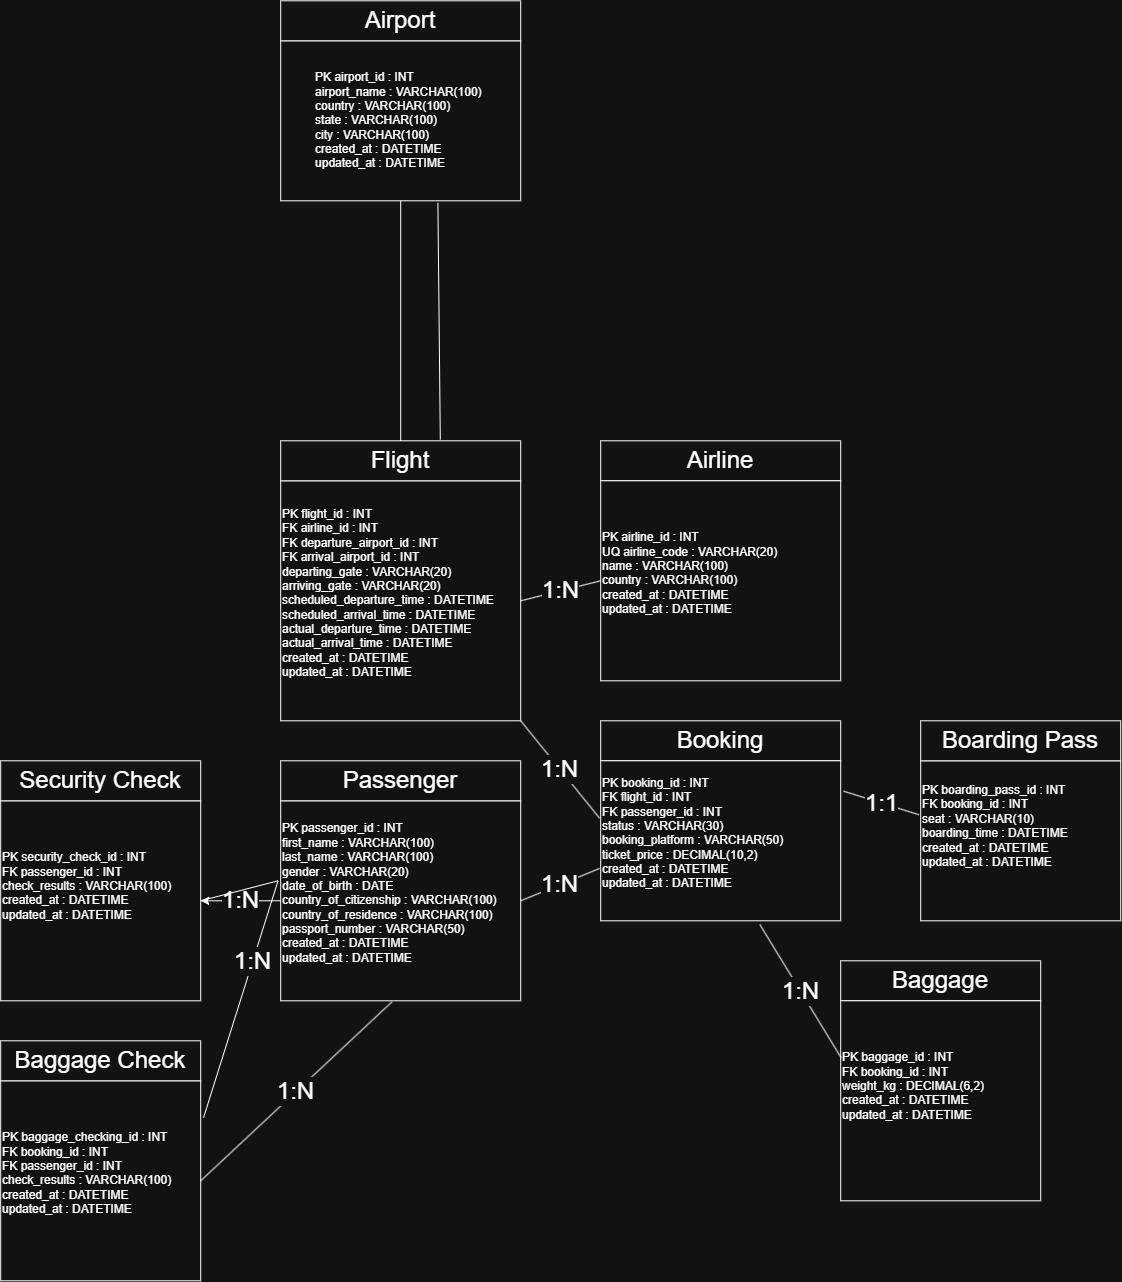

The diagram above was exported from draw.io. Its source (the exported page's mxGraphModel, read from the mxfile embedded in the PNG):
<mxGraphModel dx="2298" dy="811" grid="1" gridSize="10" guides="1" tooltips="1" connect="1" arrows="1" fold="1" page="1" pageScale="1" pageWidth="827" pageHeight="1169" math="0" shadow="0">
  <root>
    <mxCell id="0" />
    <mxCell id="1" parent="0" />
    <mxCell id="z7xSO3EgIaysA0Y2Ot6i-2" parent="1" style="rounded=0;whiteSpace=wrap;html=1;" value="&lt;div style=&quot;text-align: left;&quot;&gt;&lt;span style=&quot;background-color: transparent; color: light-dark(rgb(0, 0, 0), rgb(255, 255, 255));&quot;&gt;PK airport_id : INT&lt;/span&gt;&lt;/div&gt;&lt;div style=&quot;text-align: left;&quot;&gt;&lt;span style=&quot;background-color: transparent; color: light-dark(rgb(0, 0, 0), rgb(255, 255, 255)); text-align: center;&quot;&gt;airport_name : VARCHAR(100)&amp;nbsp;&lt;/span&gt;&lt;/div&gt;&lt;div style=&quot;text-align: left;&quot;&gt;&lt;span style=&quot;background-color: transparent; color: light-dark(rgb(0, 0, 0), rgb(255, 255, 255)); text-align: center;&quot;&gt;country : VARCHAR(100)&lt;br/&gt;state : VARCHAR(100)&amp;nbsp;&lt;/span&gt;&lt;/div&gt;&lt;div style=&quot;text-align: left;&quot;&gt;&lt;span style=&quot;background-color: transparent; color: light-dark(rgb(0, 0, 0), rgb(255, 255, 255)); text-align: center;&quot;&gt;city : VARCHAR(100)&amp;nbsp;&lt;/span&gt;&lt;/div&gt;&lt;div style=&quot;text-align: left;&quot;&gt;&lt;span style=&quot;background-color: transparent; color: light-dark(rgb(0, 0, 0), rgb(255, 255, 255)); text-align: center;&quot;&gt;created_at : DATETIME&amp;nbsp;&lt;/span&gt;&lt;/div&gt;&lt;div style=&quot;text-align: left;&quot;&gt;&lt;span style=&quot;background-color: transparent; color: light-dark(rgb(0, 0, 0), rgb(255, 255, 255)); text-align: center;&quot;&gt;updated_at : DATETIME&amp;nbsp;&lt;/span&gt;&lt;/div&gt;" vertex="1">
      <mxGeometry height="160" width="240" x="120" y="280" as="geometry" />
    </mxCell>
    <mxCell id="z7xSO3EgIaysA0Y2Ot6i-5" parent="1" style="rounded=0;whiteSpace=wrap;html=1;fontSize=24;" value="Airport" vertex="1">
      <mxGeometry height="40" width="240" x="120" y="240" as="geometry" />
    </mxCell>
    <mxCell id="z7xSO3EgIaysA0Y2Ot6i-6" parent="1" style="rounded=0;whiteSpace=wrap;html=1;align=left;" value="&#10;PK flight_id : INT&#10;FK airline_id : INT&#10;FK departure_airport_id : INT&#10;FK arrival_airport_id : INT&#10;departing_gate : VARCHAR(20)&#10;arriving_gate : VARCHAR(20)&#10;scheduled_departure_time : DATETIME&#10;scheduled_arrival_time : DATETIME&#10;actual_departure_time : DATETIME&#10;actual_arrival_time : DATETIME&#10;created_at : DATETIME&#10;updated_at : DATETIME&#10;&#10;" vertex="1">
      <mxGeometry height="240" width="240" x="120" y="720" as="geometry" />
    </mxCell>
    <mxCell id="z7xSO3EgIaysA0Y2Ot6i-7" parent="1" style="rounded=0;whiteSpace=wrap;html=1;fontSize=24;" value="Flight" vertex="1">
      <mxGeometry height="40" width="240" x="120" y="680" as="geometry" />
    </mxCell>
    <mxCell id="z7xSO3EgIaysA0Y2Ot6i-9" parent="1" style="rounded=0;whiteSpace=wrap;html=1;fontSize=24;" value="Airline" vertex="1">
      <mxGeometry height="40" width="240" x="440" y="680" as="geometry" />
    </mxCell>
    <mxCell id="z7xSO3EgIaysA0Y2Ot6i-10" parent="1" style="rounded=0;whiteSpace=wrap;html=1;align=left;" value="&#10;PK airline_id : INT&#10;UQ airline_code : VARCHAR(20)&#10;name : VARCHAR(100)&#10;country : VARCHAR(100)&#10;created_at : DATETIME&#10;updated_at : DATETIME&#10;&#10;" vertex="1">
      <mxGeometry height="200" width="240" x="440" y="720" as="geometry" />
    </mxCell>
    <mxCell id="z7xSO3EgIaysA0Y2Ot6i-12" edge="1" parent="1" source="z7xSO3EgIaysA0Y2Ot6i-7" style="endArrow=none;html=1;rounded=0;exitX=0.5;exitY=0;exitDx=0;exitDy=0;entryX=0.5;entryY=1;entryDx=0;entryDy=0;" target="z7xSO3EgIaysA0Y2Ot6i-2" value="">
      <mxGeometry height="50" relative="1" width="50" as="geometry">
        <mxPoint x="420" y="570" as="sourcePoint" />
        <mxPoint x="470" y="520" as="targetPoint" />
      </mxGeometry>
    </mxCell>
    <mxCell id="z7xSO3EgIaysA0Y2Ot6i-13" edge="1" parent="1" source="z7xSO3EgIaysA0Y2Ot6i-7" style="endArrow=none;html=1;rounded=0;exitX=0.665;exitY=-0.03;exitDx=0;exitDy=0;entryX=0.655;entryY=1.013;entryDx=0;entryDy=0;entryPerimeter=0;exitPerimeter=0;" target="z7xSO3EgIaysA0Y2Ot6i-2" value="">
      <mxGeometry height="50" relative="1" width="50" as="geometry">
        <mxPoint x="250" y="690" as="sourcePoint" />
        <mxPoint x="250" y="450" as="targetPoint" />
      </mxGeometry>
    </mxCell>
    <mxCell id="z7xSO3EgIaysA0Y2Ot6i-15" parent="1" style="rounded=0;whiteSpace=wrap;html=1;fontSize=24;" value="Booking" vertex="1">
      <mxGeometry height="40" width="240" x="440" y="960" as="geometry" />
    </mxCell>
    <mxCell id="z7xSO3EgIaysA0Y2Ot6i-16" parent="1" style="rounded=0;whiteSpace=wrap;html=1;align=left;" value="&#10;PK booking_id : INT&#10;FK flight_id : INT&#10;FK passenger_id : INT&#10;status : VARCHAR(30)&#10;booking_platform : VARCHAR(50)&#10;ticket_price : DECIMAL(10,2)&#10;created_at : DATETIME&#10;updated_at : DATETIME&#10;&#10;" vertex="1">
      <mxGeometry height="160" width="240" x="440" y="1000" as="geometry" />
    </mxCell>
    <mxCell id="oI-bcU1TCBF0ss-9ZnO2-3" edge="1" parent="1" source="z7xSO3EgIaysA0Y2Ot6i-17" style="edgeStyle=orthogonalEdgeStyle;rounded=0;orthogonalLoop=1;jettySize=auto;html=1;fontSize=24;" target="z7xSO3EgIaysA0Y2Ot6i-21" value="1:N">
      <mxGeometry relative="1" as="geometry" />
    </mxCell>
    <mxCell id="z7xSO3EgIaysA0Y2Ot6i-17" parent="1" style="rounded=0;whiteSpace=wrap;html=1;align=left;" value="&#10;PK passenger_id : INT&#10;first_name : VARCHAR(100)&#10;last_name : VARCHAR(100)&#10;gender : VARCHAR(20)&#10;date_of_birth : DATE&#10;country_of_citizenship : VARCHAR(100)&#10;country_of_residence : VARCHAR(100)&#10;passport_number : VARCHAR(50)&#10;created_at : DATETIME&#10;updated_at : DATETIME&#10;&#10;" vertex="1">
      <mxGeometry height="200" width="240" x="120" y="1040" as="geometry" />
    </mxCell>
    <mxCell id="z7xSO3EgIaysA0Y2Ot6i-18" parent="1" style="rounded=0;whiteSpace=wrap;html=1;fontSize=24;" value="Passenger" vertex="1">
      <mxGeometry height="40" width="240" x="120" y="1000" as="geometry" />
    </mxCell>
    <mxCell id="z7xSO3EgIaysA0Y2Ot6i-19" edge="1" parent="1" source="z7xSO3EgIaysA0Y2Ot6i-16" style="endArrow=none;html=1;rounded=0;entryX=1;entryY=1;entryDx=0;entryDy=0;exitX=-0.005;exitY=0.358;exitDx=0;exitDy=0;exitPerimeter=0;fontSize=24;" target="z7xSO3EgIaysA0Y2Ot6i-6" value="1:N">
      <mxGeometry height="50" relative="1" width="50" as="geometry">
        <mxPoint x="450" y="970" as="sourcePoint" />
        <mxPoint x="500" y="920" as="targetPoint" />
      </mxGeometry>
    </mxCell>
    <mxCell id="z7xSO3EgIaysA0Y2Ot6i-20" edge="1" parent="1" source="z7xSO3EgIaysA0Y2Ot6i-16" style="endArrow=none;html=1;rounded=0;entryX=1;entryY=0.5;entryDx=0;entryDy=0;exitX=-0.005;exitY=0.673;exitDx=0;exitDy=0;exitPerimeter=0;fontSize=24;" target="z7xSO3EgIaysA0Y2Ot6i-17" value="1:N">
      <mxGeometry height="50" relative="1" width="50" as="geometry">
        <mxPoint x="450" y="970" as="sourcePoint" />
        <mxPoint x="500" y="920" as="targetPoint" />
      </mxGeometry>
    </mxCell>
    <mxCell id="z7xSO3EgIaysA0Y2Ot6i-21" parent="1" style="rounded=0;whiteSpace=wrap;html=1;align=left;" value="&#10;PK security_check_id : INT&#10;FK passenger_id : INT&#10;check_results : VARCHAR(100)&#10;created_at : DATETIME&#10;updated_at : DATETIME&#10;&#10;&#10;" vertex="1">
      <mxGeometry height="200" width="200" x="-160" y="1040" as="geometry" />
    </mxCell>
    <mxCell id="z7xSO3EgIaysA0Y2Ot6i-22" parent="1" style="rounded=0;whiteSpace=wrap;html=1;fontSize=24;" value="Security Check" vertex="1">
      <mxGeometry height="40" width="200" x="-160" y="1000" as="geometry" />
    </mxCell>
    <mxCell id="z7xSO3EgIaysA0Y2Ot6i-23" parent="1" style="whiteSpace=wrap;html=1;aspect=fixed;align=left;" value="&#10;PK baggage_checking_id : INT&#10;FK booking_id : INT&#10;FK passenger_id : INT&#10;check_results : VARCHAR(100)&#10;created_at : DATETIME&#10;updated_at : DATETIME&#10;&#10;" vertex="1">
      <mxGeometry height="200" width="200" x="-160" y="1320" as="geometry" />
    </mxCell>
    <mxCell id="z7xSO3EgIaysA0Y2Ot6i-24" parent="1" style="rounded=0;whiteSpace=wrap;html=1;fontSize=24;" value="Baggage Check" vertex="1">
      <mxGeometry height="40" width="200" x="-160" y="1280" as="geometry" />
    </mxCell>
    <mxCell id="z7xSO3EgIaysA0Y2Ot6i-25" parent="1" style="rounded=0;whiteSpace=wrap;html=1;align=left;" value="&#10;PK boarding_pass_id : INT&#10;FK booking_id : INT&#10;seat : VARCHAR(10)&#10;boarding_time : DATETIME&#10;created_at : DATETIME&#10;updated_at : DATETIME&#10;&#10;&#10;" vertex="1">
      <mxGeometry height="160" width="200" x="760" y="1000" as="geometry" />
    </mxCell>
    <mxCell id="z7xSO3EgIaysA0Y2Ot6i-26" parent="1" style="rounded=0;whiteSpace=wrap;html=1;fontSize=24;" value="Boarding Pass" vertex="1">
      <mxGeometry height="40" width="200" x="760" y="960" as="geometry" />
    </mxCell>
    <mxCell id="z7xSO3EgIaysA0Y2Ot6i-27" parent="1" style="rounded=0;whiteSpace=wrap;html=1;fontSize=24;" value="Baggage" vertex="1">
      <mxGeometry height="40" width="200" x="680" y="1200" as="geometry" />
    </mxCell>
    <mxCell id="z7xSO3EgIaysA0Y2Ot6i-28" parent="1" style="rounded=0;whiteSpace=wrap;html=1;align=left;" value="&#10;PK baggage_id : INT&#10;FK booking_id : INT&#10;weight_kg : DECIMAL(6,2)&#10;created_at : DATETIME&#10;updated_at : DATETIME&#10;&#10;&#10;" vertex="1">
      <mxGeometry height="200" width="200" x="680" y="1240" as="geometry" />
    </mxCell>
    <mxCell id="z7xSO3EgIaysA0Y2Ot6i-29" edge="1" parent="1" source="z7xSO3EgIaysA0Y2Ot6i-16" style="endArrow=none;html=1;rounded=0;entryX=0.003;entryY=0.286;entryDx=0;entryDy=0;entryPerimeter=0;exitX=0.663;exitY=1.023;exitDx=0;exitDy=0;exitPerimeter=0;fontSize=24;" target="z7xSO3EgIaysA0Y2Ot6i-28" value="1:N">
      <mxGeometry height="50" relative="1" width="50" as="geometry">
        <mxPoint x="540" y="1240" as="sourcePoint" />
        <mxPoint x="590" y="1190" as="targetPoint" />
      </mxGeometry>
    </mxCell>
    <mxCell id="z7xSO3EgIaysA0Y2Ot6i-31" edge="1" parent="1" source="z7xSO3EgIaysA0Y2Ot6i-23" style="endArrow=none;html=1;rounded=0;entryX=1;entryY=0.5;entryDx=0;entryDy=0;exitX=1.014;exitY=0.185;exitDx=0;exitDy=0;exitPerimeter=0;fontSize=24;" target="z7xSO3EgIaysA0Y2Ot6i-21" value="1:N">
      <mxGeometry height="50" relative="1" width="50" as="geometry">
        <Array as="points">
          <mxPoint x="117.36" y="1120" />
        </Array>
        <mxPoint x="210" y="1220" as="sourcePoint" />
        <mxPoint x="260" y="1170" as="targetPoint" />
      </mxGeometry>
    </mxCell>
    <mxCell id="z7xSO3EgIaysA0Y2Ot6i-32" edge="1" parent="1" source="z7xSO3EgIaysA0Y2Ot6i-17" style="endArrow=none;html=1;rounded=0;entryX=1;entryY=0.5;entryDx=0;entryDy=0;exitX=0.463;exitY=1.006;exitDx=0;exitDy=0;exitPerimeter=0;fontSize=24;" target="z7xSO3EgIaysA0Y2Ot6i-23" value="1:N">
      <mxGeometry height="50" relative="1" width="50" as="geometry">
        <mxPoint x="210" y="1240" as="sourcePoint" />
        <mxPoint x="260" y="1190" as="targetPoint" />
      </mxGeometry>
    </mxCell>
    <mxCell id="oI-bcU1TCBF0ss-9ZnO2-1" edge="1" parent="1" source="z7xSO3EgIaysA0Y2Ot6i-6" style="endArrow=none;html=1;rounded=0;exitX=1;exitY=0.5;exitDx=0;exitDy=0;entryX=0;entryY=0.5;entryDx=0;entryDy=0;fontSize=24;" target="z7xSO3EgIaysA0Y2Ot6i-10" value="1:N">
      <mxGeometry height="50" relative="1" width="50" as="geometry">
        <mxPoint x="410" y="810" as="sourcePoint" />
        <mxPoint x="460" y="760" as="targetPoint" />
      </mxGeometry>
    </mxCell>
    <mxCell id="oI-bcU1TCBF0ss-9ZnO2-2" edge="1" parent="1" source="z7xSO3EgIaysA0Y2Ot6i-16" style="endArrow=none;html=1;rounded=0;entryX=-0.009;entryY=0.337;entryDx=0;entryDy=0;entryPerimeter=0;exitX=1.012;exitY=0.19;exitDx=0;exitDy=0;exitPerimeter=0;fontSize=24;" target="z7xSO3EgIaysA0Y2Ot6i-25" value="1:1">
      <mxGeometry height="50" relative="1" width="50" as="geometry">
        <mxPoint x="370" y="1070" as="sourcePoint" />
        <mxPoint x="420" y="1020" as="targetPoint" />
      </mxGeometry>
    </mxCell>
  </root>
</mxGraphModel>